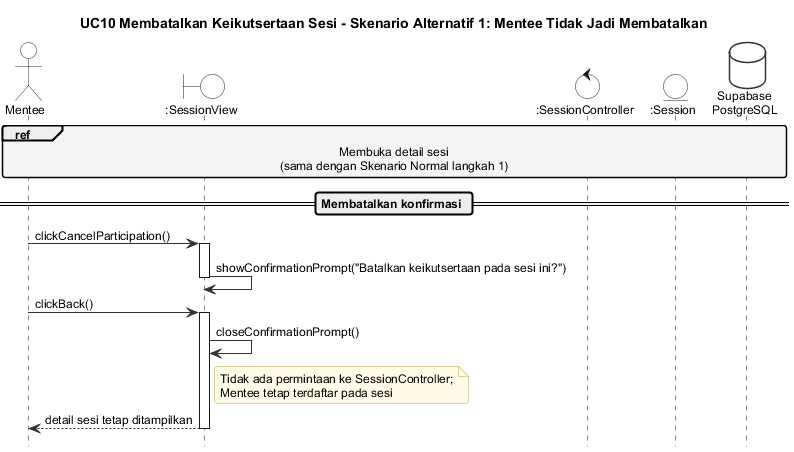

The diagram above was rendered by PlantUML. Its source (embedded in the PNG):
@startuml seq-uc10-alt1
!include _style.iuml
title UC10 Membatalkan Keikutsertaan Sesi - Skenario Alternatif 1: Mentee Tidak Jadi Membatalkan

actor Mentee
boundary ":SessionView" as View
control ":SessionController" as Ctrl
entity ":Session" as Sess
database "Supabase\nPostgreSQL" as DB

ref over Mentee, View, Ctrl, Sess, DB : Membuka detail sesi\n(sama dengan Skenario Normal langkah 1)

== Membatalkan konfirmasi ==
Mentee -> View : clickCancelParticipation()
activate View
View -> View : showConfirmationPrompt("Batalkan keikutsertaan pada sesi ini?")
deactivate View

Mentee -> View : clickBack()
activate View
View -> View : closeConfirmationPrompt()
note right of View : Tidak ada permintaan ke SessionController;\nMentee tetap terdaftar pada sesi
View --> Mentee : detail sesi tetap ditampilkan
deactivate View
@enduml